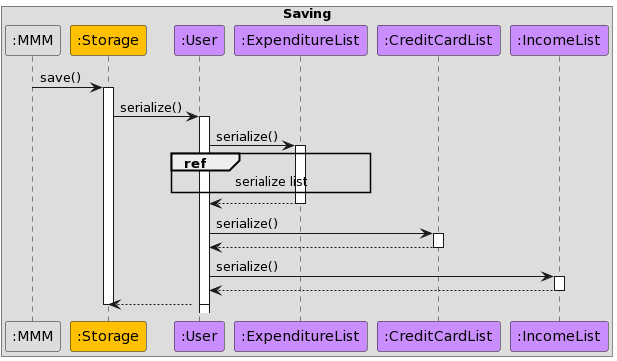

The diagram above was rendered by PlantUML. Its source (embedded in the PNG):
@startuml
!define LOGIC_COLOR #3333C4
!define LOGIC_COLOR_T1 #7777DB
!define LOGIC_COLOR_T2 #5252CE
!define LOGIC_COLOR_T3 #1616B0
!define LOGIC_COLOR_T4 #101086

!define MMM_COLOUR #dddddd
!define PARSER_COLOUR #00b0f0
!define UI_COLOUR #92d050
!define COMMANDS_COLOUR #ff5050
!define STORAGE_COLOUR #ffc000
!define HELPER_COLOUR #e6d6c2
!define USERFINANCIAL_COLOUR #ca8dfd
!define DATA_COLOUR #aeed00


box Saving
participant ":MMM" as MMM MMM_COLOUR
participant ":Storage" as Storage STORAGE_COLOUR
participant ":User" as User USERFINANCIAL_COLOUR
participant ":ExpenditureList" as ExpenditureList USERFINANCIAL_COLOUR
participant ":CreditCardList" as CreditCardList USERFINANCIAL_COLOUR
participant ":IncomeList" as IncomeList USERFINANCIAL_COLOUR
end box

MMM -> Storage ++ : save()
Storage -> User ++ : serialize()
activate User
User -> ExpenditureList ++ : serialize()

ref over User, ExpenditureList : serialize list
ExpenditureList --> User --
User -> CreditCardList ++ : serialize()

CreditCardList --> User --
User -> IncomeList ++ : serialize()

IncomeList --> User --
User --> Storage --
deactivate Storage
@enduml